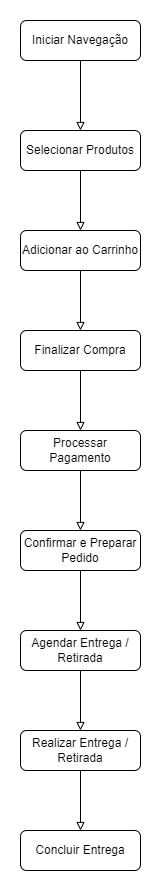

The diagram above was exported from draw.io. Its source (the exported page's mxGraphModel, read from the mxfile embedded in the PNG):
<mxGraphModel dx="1687" dy="899" grid="1" gridSize="10" guides="1" tooltips="1" connect="1" arrows="1" fold="1" page="1" pageScale="1" pageWidth="827" pageHeight="1169" math="0" shadow="0">
  <root>
    <mxCell id="WIyWlLk6GJQsqaUBKTNV-0" />
    <mxCell id="WIyWlLk6GJQsqaUBKTNV-1" parent="WIyWlLk6GJQsqaUBKTNV-0" />
    <mxCell id="hukEmia3QYAvWoQTPcHt-10" style="edgeStyle=orthogonalEdgeStyle;rounded=0;orthogonalLoop=1;jettySize=auto;html=1;exitX=0.5;exitY=1;exitDx=0;exitDy=0;entryX=0.5;entryY=0;entryDx=0;entryDy=0;endArrow=block;endFill=0;" edge="1" parent="WIyWlLk6GJQsqaUBKTNV-1" source="WIyWlLk6GJQsqaUBKTNV-3" target="hukEmia3QYAvWoQTPcHt-0">
      <mxGeometry relative="1" as="geometry" />
    </mxCell>
    <mxCell id="WIyWlLk6GJQsqaUBKTNV-3" value="Iniciar Navegação" style="rounded=1;whiteSpace=wrap;html=1;fontSize=12;glass=0;strokeWidth=1;shadow=0;" parent="WIyWlLk6GJQsqaUBKTNV-1" vertex="1">
      <mxGeometry x="160" y="80" width="120" height="40" as="geometry" />
    </mxCell>
    <mxCell id="hukEmia3QYAvWoQTPcHt-11" style="edgeStyle=orthogonalEdgeStyle;rounded=0;orthogonalLoop=1;jettySize=auto;html=1;exitX=0.5;exitY=1;exitDx=0;exitDy=0;entryX=0.5;entryY=0;entryDx=0;entryDy=0;endArrow=block;endFill=0;" edge="1" parent="WIyWlLk6GJQsqaUBKTNV-1" source="hukEmia3QYAvWoQTPcHt-0" target="hukEmia3QYAvWoQTPcHt-1">
      <mxGeometry relative="1" as="geometry" />
    </mxCell>
    <mxCell id="hukEmia3QYAvWoQTPcHt-0" value="Selecionar Produtos" style="rounded=1;whiteSpace=wrap;html=1;fontSize=12;glass=0;strokeWidth=1;shadow=0;" vertex="1" parent="WIyWlLk6GJQsqaUBKTNV-1">
      <mxGeometry x="160" y="190" width="120" height="40" as="geometry" />
    </mxCell>
    <mxCell id="hukEmia3QYAvWoQTPcHt-12" style="edgeStyle=orthogonalEdgeStyle;rounded=0;orthogonalLoop=1;jettySize=auto;html=1;exitX=0.5;exitY=1;exitDx=0;exitDy=0;entryX=0.5;entryY=0;entryDx=0;entryDy=0;endArrow=block;endFill=0;" edge="1" parent="WIyWlLk6GJQsqaUBKTNV-1" source="hukEmia3QYAvWoQTPcHt-1" target="hukEmia3QYAvWoQTPcHt-3">
      <mxGeometry relative="1" as="geometry" />
    </mxCell>
    <mxCell id="hukEmia3QYAvWoQTPcHt-1" value="Adicionar ao Carrinho" style="rounded=1;whiteSpace=wrap;html=1;fontSize=12;glass=0;strokeWidth=1;shadow=0;" vertex="1" parent="WIyWlLk6GJQsqaUBKTNV-1">
      <mxGeometry x="160" y="290" width="120" height="40" as="geometry" />
    </mxCell>
    <mxCell id="hukEmia3QYAvWoQTPcHt-13" style="edgeStyle=orthogonalEdgeStyle;rounded=0;orthogonalLoop=1;jettySize=auto;html=1;exitX=0.5;exitY=1;exitDx=0;exitDy=0;entryX=0.5;entryY=0;entryDx=0;entryDy=0;endArrow=block;endFill=0;" edge="1" parent="WIyWlLk6GJQsqaUBKTNV-1" source="hukEmia3QYAvWoQTPcHt-3" target="hukEmia3QYAvWoQTPcHt-4">
      <mxGeometry relative="1" as="geometry" />
    </mxCell>
    <mxCell id="hukEmia3QYAvWoQTPcHt-3" value="Finalizar Compra" style="rounded=1;whiteSpace=wrap;html=1;fontSize=12;glass=0;strokeWidth=1;shadow=0;" vertex="1" parent="WIyWlLk6GJQsqaUBKTNV-1">
      <mxGeometry x="160" y="390" width="120" height="40" as="geometry" />
    </mxCell>
    <mxCell id="hukEmia3QYAvWoQTPcHt-14" style="edgeStyle=orthogonalEdgeStyle;rounded=0;orthogonalLoop=1;jettySize=auto;html=1;exitX=0.5;exitY=1;exitDx=0;exitDy=0;entryX=0.5;entryY=0;entryDx=0;entryDy=0;endArrow=block;endFill=0;" edge="1" parent="WIyWlLk6GJQsqaUBKTNV-1" source="hukEmia3QYAvWoQTPcHt-4" target="hukEmia3QYAvWoQTPcHt-5">
      <mxGeometry relative="1" as="geometry" />
    </mxCell>
    <mxCell id="hukEmia3QYAvWoQTPcHt-4" value="Processar Pagamento" style="rounded=1;whiteSpace=wrap;html=1;fontSize=12;glass=0;strokeWidth=1;shadow=0;" vertex="1" parent="WIyWlLk6GJQsqaUBKTNV-1">
      <mxGeometry x="160" y="490" width="120" height="40" as="geometry" />
    </mxCell>
    <mxCell id="hukEmia3QYAvWoQTPcHt-15" style="edgeStyle=orthogonalEdgeStyle;rounded=0;orthogonalLoop=1;jettySize=auto;html=1;exitX=0.5;exitY=1;exitDx=0;exitDy=0;entryX=0.5;entryY=0;entryDx=0;entryDy=0;endArrow=block;endFill=0;" edge="1" parent="WIyWlLk6GJQsqaUBKTNV-1" source="hukEmia3QYAvWoQTPcHt-5" target="hukEmia3QYAvWoQTPcHt-6">
      <mxGeometry relative="1" as="geometry" />
    </mxCell>
    <mxCell id="hukEmia3QYAvWoQTPcHt-5" value="Confirmar e Preparar Pedido" style="rounded=1;whiteSpace=wrap;html=1;fontSize=12;glass=0;strokeWidth=1;shadow=0;" vertex="1" parent="WIyWlLk6GJQsqaUBKTNV-1">
      <mxGeometry x="160" y="590" width="120" height="40" as="geometry" />
    </mxCell>
    <mxCell id="hukEmia3QYAvWoQTPcHt-16" style="edgeStyle=orthogonalEdgeStyle;rounded=0;orthogonalLoop=1;jettySize=auto;html=1;exitX=0.5;exitY=1;exitDx=0;exitDy=0;entryX=0.5;entryY=0;entryDx=0;entryDy=0;endArrow=block;endFill=0;" edge="1" parent="WIyWlLk6GJQsqaUBKTNV-1" source="hukEmia3QYAvWoQTPcHt-6" target="hukEmia3QYAvWoQTPcHt-7">
      <mxGeometry relative="1" as="geometry" />
    </mxCell>
    <mxCell id="hukEmia3QYAvWoQTPcHt-6" value="Agendar Entrega / Retirada" style="rounded=1;whiteSpace=wrap;html=1;fontSize=12;glass=0;strokeWidth=1;shadow=0;" vertex="1" parent="WIyWlLk6GJQsqaUBKTNV-1">
      <mxGeometry x="160" y="690" width="120" height="40" as="geometry" />
    </mxCell>
    <mxCell id="hukEmia3QYAvWoQTPcHt-17" style="edgeStyle=orthogonalEdgeStyle;rounded=0;orthogonalLoop=1;jettySize=auto;html=1;exitX=0.5;exitY=1;exitDx=0;exitDy=0;entryX=0.5;entryY=0;entryDx=0;entryDy=0;endArrow=block;endFill=0;" edge="1" parent="WIyWlLk6GJQsqaUBKTNV-1" source="hukEmia3QYAvWoQTPcHt-7" target="hukEmia3QYAvWoQTPcHt-8">
      <mxGeometry relative="1" as="geometry" />
    </mxCell>
    <mxCell id="hukEmia3QYAvWoQTPcHt-7" value="Realizar Entrega / Retirada" style="rounded=1;whiteSpace=wrap;html=1;fontSize=12;glass=0;strokeWidth=1;shadow=0;" vertex="1" parent="WIyWlLk6GJQsqaUBKTNV-1">
      <mxGeometry x="160" y="790" width="120" height="40" as="geometry" />
    </mxCell>
    <mxCell id="hukEmia3QYAvWoQTPcHt-8" value="Concluir Entrega" style="rounded=1;whiteSpace=wrap;html=1;fontSize=12;glass=0;strokeWidth=1;shadow=0;" vertex="1" parent="WIyWlLk6GJQsqaUBKTNV-1">
      <mxGeometry x="160" y="890" width="120" height="40" as="geometry" />
    </mxCell>
  </root>
</mxGraphModel>